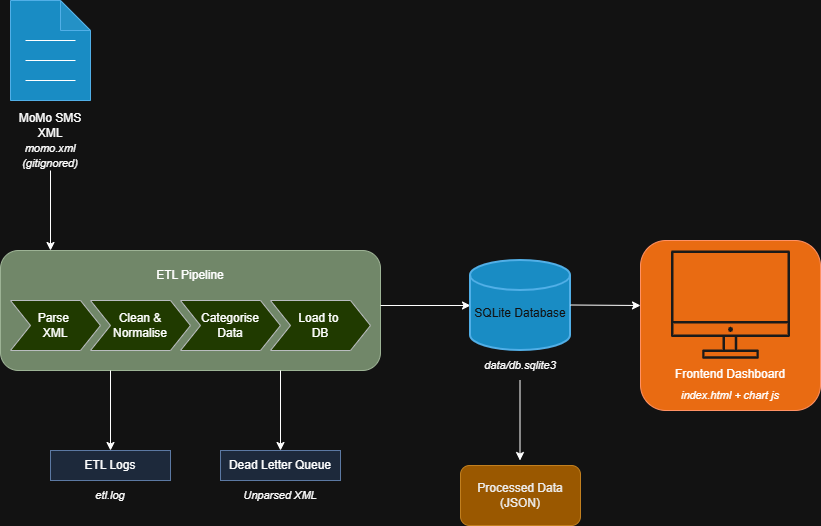

The diagram above was exported from draw.io. Its source (the exported page's mxGraphModel, read from the mxfile embedded in the PNG):
<mxGraphModel dx="1118" dy="477" grid="1" gridSize="10" guides="1" tooltips="1" connect="1" arrows="1" fold="1" page="1" pageScale="1" pageWidth="850" pageHeight="1100" math="0" shadow="0">
  <root>
    <mxCell id="0" />
    <mxCell id="1" parent="0" />
    <mxCell id="94imm6KhrIwDh9wSyvKU-1" parent="1" style="shape=note;whiteSpace=wrap;html=1;backgroundOutline=1;darkOpacity=0.05;fillColor=#1ba1e2;fontColor=#ffffff;strokeColor=#006EAF;" value="" vertex="1">
      <mxGeometry height="100" width="80" x="40" y="140" as="geometry" />
    </mxCell>
    <mxCell id="94imm6KhrIwDh9wSyvKU-3" edge="1" parent="1" style="endArrow=none;html=1;rounded=0;" value="">
      <mxGeometry height="50" relative="1" width="50" as="geometry">
        <mxPoint x="55" y="180" as="sourcePoint" />
        <mxPoint x="105" y="180" as="targetPoint" />
      </mxGeometry>
    </mxCell>
    <mxCell id="94imm6KhrIwDh9wSyvKU-4" edge="1" parent="1" style="endArrow=none;html=1;rounded=0;" value="">
      <mxGeometry height="50" relative="1" width="50" as="geometry">
        <mxPoint x="55" y="200" as="sourcePoint" />
        <mxPoint x="105" y="200" as="targetPoint" />
      </mxGeometry>
    </mxCell>
    <mxCell id="94imm6KhrIwDh9wSyvKU-5" edge="1" parent="1" style="endArrow=none;html=1;rounded=0;" value="">
      <mxGeometry height="50" relative="1" width="50" as="geometry">
        <mxPoint x="55" y="220" as="sourcePoint" />
        <mxPoint x="105" y="220" as="targetPoint" />
      </mxGeometry>
    </mxCell>
    <mxCell id="94imm6KhrIwDh9wSyvKU-6" parent="1" style="text;html=1;whiteSpace=wrap;strokeColor=none;fillColor=none;align=center;verticalAlign=middle;rounded=0;" value="MoMo SMS XML" vertex="1">
      <mxGeometry height="30" width="80" x="40" y="250" as="geometry" />
    </mxCell>
    <mxCell id="94imm6KhrIwDh9wSyvKU-7" parent="1" style="text;html=1;whiteSpace=wrap;strokeColor=none;fillColor=none;align=center;verticalAlign=middle;rounded=0;" value="&lt;i&gt;&lt;font style=&quot;font-size: 11px;&quot;&gt;momo.xml (gitignored)&lt;/font&gt;&lt;/i&gt;" vertex="1">
      <mxGeometry height="30" width="60" x="50" y="280" as="geometry" />
    </mxCell>
    <mxCell id="94imm6KhrIwDh9wSyvKU-8" edge="1" parent="1" style="endArrow=classic;html=1;rounded=0;" value="">
      <mxGeometry height="50" relative="1" width="50" as="geometry">
        <mxPoint x="80" y="310" as="sourcePoint" />
        <mxPoint x="80" y="390" as="targetPoint" />
      </mxGeometry>
    </mxCell>
    <mxCell id="94imm6KhrIwDh9wSyvKU-9" parent="1" style="rounded=1;whiteSpace=wrap;html=1;fillColor=#6d8764;fontColor=#ffffff;strokeColor=#3A5431;" value="" vertex="1">
      <mxGeometry height="120" width="380" x="30" y="390" as="geometry" />
    </mxCell>
    <mxCell id="94imm6KhrIwDh9wSyvKU-10" parent="1" style="text;html=1;whiteSpace=wrap;strokeColor=none;fillColor=none;align=center;verticalAlign=middle;rounded=0;" value="ETL Pipeline" vertex="1">
      <mxGeometry height="30" width="90" x="175" y="400" as="geometry" />
    </mxCell>
    <mxCell id="94imm6KhrIwDh9wSyvKU-11" parent="1" style="shape=step;perimeter=stepPerimeter;whiteSpace=wrap;html=1;fixedSize=1;fillColor=#cdeb8b;strokeColor=#36393d;" value="Parse&amp;nbsp;&lt;div&gt;XML&lt;/div&gt;" vertex="1">
      <mxGeometry height="50" width="90" x="40" y="440" as="geometry" />
    </mxCell>
    <mxCell id="94imm6KhrIwDh9wSyvKU-12" parent="1" style="shape=step;perimeter=stepPerimeter;whiteSpace=wrap;html=1;fixedSize=1;fillColor=#cdeb8b;strokeColor=#36393d;" value="Clean &amp;amp;&lt;div&gt;Normalise&lt;/div&gt;" vertex="1">
      <mxGeometry height="50" width="100" x="120" y="440" as="geometry" />
    </mxCell>
    <mxCell id="94imm6KhrIwDh9wSyvKU-13" parent="1" style="shape=step;perimeter=stepPerimeter;whiteSpace=wrap;html=1;fixedSize=1;fillColor=#cdeb8b;strokeColor=#36393d;" value="Categorise&lt;div&gt;Data&lt;/div&gt;" vertex="1">
      <mxGeometry height="50" width="100" x="210" y="440" as="geometry" />
    </mxCell>
    <mxCell id="94imm6KhrIwDh9wSyvKU-14" parent="1" style="shape=step;perimeter=stepPerimeter;whiteSpace=wrap;html=1;fixedSize=1;fillColor=#cdeb8b;strokeColor=#36393d;" value="Load to&amp;nbsp;&lt;div&gt;DB&lt;/div&gt;" vertex="1">
      <mxGeometry height="50" width="100" x="300" y="440" as="geometry" />
    </mxCell>
    <mxCell id="94imm6KhrIwDh9wSyvKU-15" edge="1" parent="1" style="endArrow=classic;html=1;rounded=0;" value="">
      <mxGeometry height="50" relative="1" width="50" as="geometry">
        <mxPoint x="140" y="510" as="sourcePoint" />
        <mxPoint x="140" y="590" as="targetPoint" />
      </mxGeometry>
    </mxCell>
    <mxCell id="94imm6KhrIwDh9wSyvKU-16" edge="1" parent="1" style="endArrow=classic;html=1;rounded=0;" value="">
      <mxGeometry height="50" relative="1" width="50" as="geometry">
        <mxPoint x="310" y="510" as="sourcePoint" />
        <mxPoint x="310" y="590" as="targetPoint" />
      </mxGeometry>
    </mxCell>
    <mxCell id="94imm6KhrIwDh9wSyvKU-17" parent="1" style="rounded=0;whiteSpace=wrap;html=1;fillColor=#dae8fc;strokeColor=#6c8ebf;" value="ETL Logs" vertex="1">
      <mxGeometry height="30" width="120" x="80" y="590" as="geometry" />
    </mxCell>
    <mxCell id="94imm6KhrIwDh9wSyvKU-18" parent="1" style="text;html=1;whiteSpace=wrap;strokeColor=none;fillColor=none;align=center;verticalAlign=middle;rounded=0;" value="&lt;i&gt;&lt;font style=&quot;font-size: 11px;&quot;&gt;etl.log&lt;/font&gt;&lt;/i&gt;" vertex="1">
      <mxGeometry height="30" width="60" x="110" y="620" as="geometry" />
    </mxCell>
    <mxCell id="94imm6KhrIwDh9wSyvKU-19" parent="1" style="rounded=0;whiteSpace=wrap;html=1;fillColor=#dae8fc;strokeColor=#6c8ebf;" value="Dead Letter Queue" vertex="1">
      <mxGeometry height="30" width="120" x="250" y="590" as="geometry" />
    </mxCell>
    <mxCell id="94imm6KhrIwDh9wSyvKU-20" parent="1" style="text;html=1;whiteSpace=wrap;strokeColor=none;fillColor=none;align=center;verticalAlign=middle;rounded=0;" value="&lt;i&gt;&lt;font style=&quot;font-size: 11px;&quot;&gt;Unparsed XML&lt;/font&gt;&lt;/i&gt;" vertex="1">
      <mxGeometry height="30" width="80" x="270" y="620" as="geometry" />
    </mxCell>
    <mxCell id="94imm6KhrIwDh9wSyvKU-21" edge="1" parent="1" style="endArrow=classic;html=1;rounded=0;" value="">
      <mxGeometry height="50" relative="1" width="50" as="geometry">
        <mxPoint x="410" y="445" as="sourcePoint" />
        <mxPoint x="500" y="445" as="targetPoint" />
      </mxGeometry>
    </mxCell>
    <mxCell id="94imm6KhrIwDh9wSyvKU-22" parent="1" style="strokeWidth=2;html=1;shape=mxgraph.flowchart.database;whiteSpace=wrap;fillColor=#1ba1e2;fontColor=#ffffff;strokeColor=#006EAF;" value="&lt;div&gt;&lt;br&gt;&lt;/div&gt;SQLite Database" vertex="1">
      <mxGeometry height="90" width="100" x="500" y="400" as="geometry" />
    </mxCell>
    <mxCell id="94imm6KhrIwDh9wSyvKU-23" edge="1" parent="1" style="endArrow=classic;html=1;rounded=0;" value="">
      <mxGeometry height="50" relative="1" width="50" as="geometry">
        <mxPoint x="549.5" y="520" as="sourcePoint" />
        <mxPoint x="549.5" y="600" as="targetPoint" />
      </mxGeometry>
    </mxCell>
    <mxCell id="94imm6KhrIwDh9wSyvKU-24" parent="1" style="text;html=1;whiteSpace=wrap;strokeColor=none;fillColor=none;align=center;verticalAlign=middle;rounded=0;" value="&lt;i&gt;&lt;font style=&quot;font-size: 11px;&quot;&gt;data/db.sqlite3&lt;/font&gt;&lt;/i&gt;" vertex="1">
      <mxGeometry height="30" width="80" x="510" y="490" as="geometry" />
    </mxCell>
    <mxCell id="94imm6KhrIwDh9wSyvKU-25" parent="1" style="rounded=1;whiteSpace=wrap;html=1;fillColor=#f0a30a;strokeColor=#BD7000;fontColor=#000000;" value="Processed Data (JSON)" vertex="1">
      <mxGeometry height="60" width="120" x="490" y="605" as="geometry" />
    </mxCell>
    <mxCell id="94imm6KhrIwDh9wSyvKU-26" edge="1" parent="1" style="endArrow=classic;html=1;rounded=0;exitX=1;exitY=0.5;exitDx=0;exitDy=0;" value="">
      <mxGeometry height="50" relative="1" width="50" as="geometry">
        <mxPoint x="600" y="444.5" as="sourcePoint" />
        <mxPoint x="670" y="445" as="targetPoint" />
      </mxGeometry>
    </mxCell>
    <mxCell id="94imm6KhrIwDh9wSyvKU-27" parent="1" style="rounded=1;whiteSpace=wrap;html=1;fillColor=#fa6800;fontColor=#000000;strokeColor=#C73500;" value="" vertex="1">
      <mxGeometry height="170" width="180" x="670" y="380" as="geometry" />
    </mxCell>
    <mxCell id="94imm6KhrIwDh9wSyvKU-28" parent="1" style="sketch=0;outlineConnect=0;fontColor=#333333;strokeColor=#666666;fillColor=#f5f5f5;dashed=0;verticalLabelPosition=bottom;verticalAlign=top;align=center;html=1;fontSize=12;fontStyle=0;aspect=fixed;shape=mxgraph.aws4.illustration_desktop;pointerEvents=1" value="" vertex="1">
      <mxGeometry height="108.3" width="119.01" x="700.49" y="389.99999999999994" as="geometry" />
    </mxCell>
    <mxCell id="94imm6KhrIwDh9wSyvKU-29" parent="1" style="text;html=1;whiteSpace=wrap;strokeColor=none;fillColor=none;align=center;verticalAlign=middle;rounded=0;" value="Frontend Dashboard" vertex="1">
      <mxGeometry height="30" width="130" x="695" y="499.15" as="geometry" />
    </mxCell>
    <mxCell id="94imm6KhrIwDh9wSyvKU-30" parent="1" style="text;html=1;whiteSpace=wrap;strokeColor=none;fillColor=none;align=center;verticalAlign=middle;rounded=0;" value="&lt;i&gt;&lt;font style=&quot;font-size: 11px;&quot;&gt;index.html + chart js&lt;/font&gt;&lt;/i&gt;" vertex="1">
      <mxGeometry height="30" width="110" x="705" y="520" as="geometry" />
    </mxCell>
  </root>
</mxGraphModel>